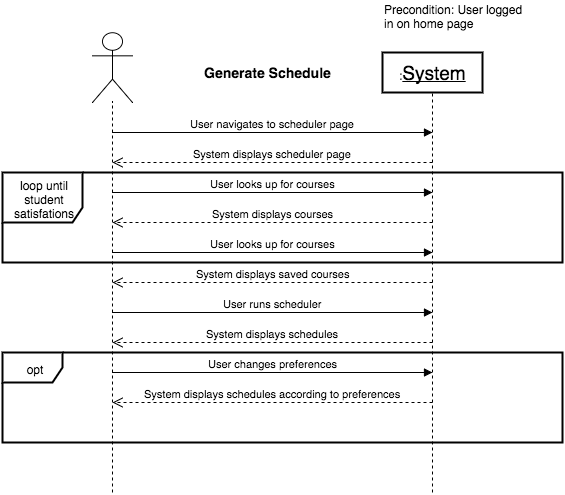

The diagram above was exported from draw.io. Its source (the exported page's mxGraphModel, read from the mxfile embedded in the PNG):
<mxGraphModel dx="2416" dy="970" grid="1" gridSize="10" guides="1" tooltips="1" connect="1" arrows="1" fold="1" page="1" pageScale="1" pageWidth="826" pageHeight="1169" background="#ffffff" math="0">
  <root>
    <mxCell id="0" />
    <mxCell id="1" parent="0" />
    <mxCell id="2" value="" style="endArrow=none;dashed=1;html=1;" edge="1" parent="1">
      <mxGeometry x="430" y="684" width="50" height="50" as="geometry">
        <mxPoint x="430" y="1084" as="sourcePoint" />
        <mxPoint x="430" y="684" as="targetPoint" />
      </mxGeometry>
    </mxCell>
    <mxCell id="3" value="" style="shape=umlActor;verticalLabelPosition=bottom;labelBackgroundColor=#ffffff;verticalAlign=top;html=1;" vertex="1" parent="1">
      <mxGeometry x="90" y="624" width="40" height="70" as="geometry" />
    </mxCell>
    <mxCell id="4" value="User navigates to scheduler page" style="html=1;verticalAlign=bottom;endArrow=block;" edge="1" parent="1">
      <mxGeometry x="110" y="724" width="80" as="geometry">
        <mxPoint x="110" y="724" as="sourcePoint" />
        <mxPoint x="430" y="724" as="targetPoint" />
      </mxGeometry>
    </mxCell>
    <mxCell id="5" value=":&lt;u&gt;&lt;font style=&quot;font-size: 19px&quot;&gt;System&lt;/font&gt;&lt;/u&gt;" style="html=1;strokeWidth=2;" vertex="1" parent="1">
      <mxGeometry x="380" y="644" width="100" height="40" as="geometry" />
    </mxCell>
    <mxCell id="6" value="System displays scheduler page" style="html=1;verticalAlign=bottom;endArrow=open;dashed=1;endSize=8;" edge="1" parent="1">
      <mxGeometry x="110" y="753.9999999999998" as="geometry">
        <mxPoint x="430" y="753.9999999999998" as="sourcePoint" />
        <mxPoint x="110" y="753.9999999999998" as="targetPoint" />
      </mxGeometry>
    </mxCell>
    <mxCell id="7" value="" style="endArrow=none;dashed=1;html=1;" edge="1" parent="1">
      <mxGeometry x="110" y="693" width="50" height="50" as="geometry">
        <mxPoint x="110" y="1084" as="sourcePoint" />
        <mxPoint x="110" y="693" as="targetPoint" />
      </mxGeometry>
    </mxCell>
    <mxCell id="8" value="User looks up for courses" style="html=1;verticalAlign=bottom;endArrow=block;" edge="1" parent="1">
      <mxGeometry x="110" y="784" width="80" as="geometry">
        <mxPoint x="110" y="783.9999999999998" as="sourcePoint" />
        <mxPoint x="430" y="783.9999999999998" as="targetPoint" />
      </mxGeometry>
    </mxCell>
    <mxCell id="9" value="System displays courses" style="html=1;verticalAlign=bottom;endArrow=open;dashed=1;endSize=8;" edge="1" parent="1">
      <mxGeometry x="110" y="814" as="geometry">
        <mxPoint x="430" y="813.9999999999998" as="sourcePoint" />
        <mxPoint x="110" y="813.9999999999998" as="targetPoint" />
      </mxGeometry>
    </mxCell>
    <mxCell id="10" value="User looks up for courses" style="html=1;verticalAlign=bottom;endArrow=block;" edge="1" parent="1">
      <mxGeometry x="110" y="844" width="80" as="geometry">
        <mxPoint x="110" y="843.9999999999998" as="sourcePoint" />
        <mxPoint x="430" y="843.9999999999998" as="targetPoint" />
      </mxGeometry>
    </mxCell>
    <mxCell id="11" value="loop until student satisfations" style="shape=umlFrame;whiteSpace=wrap;html=1;strokeWidth=2;width=80;height=50;" vertex="1" parent="1">
      <mxGeometry y="764" width="560" height="90" as="geometry" />
    </mxCell>
    <mxCell id="12" value="System displays saved courses" style="html=1;verticalAlign=bottom;endArrow=open;dashed=1;endSize=8;" edge="1" parent="1">
      <mxGeometry x="110" y="874" as="geometry">
        <mxPoint x="430" y="873.9999999999998" as="sourcePoint" />
        <mxPoint x="110" y="873.9999999999998" as="targetPoint" />
      </mxGeometry>
    </mxCell>
    <mxCell id="13" value="User runs scheduler" style="html=1;verticalAlign=bottom;endArrow=block;" edge="1" parent="1">
      <mxGeometry x="110" y="904" width="80" as="geometry">
        <mxPoint x="110" y="903.9999999999998" as="sourcePoint" />
        <mxPoint x="430" y="903.9999999999998" as="targetPoint" />
      </mxGeometry>
    </mxCell>
    <mxCell id="14" value="System displays schedules" style="html=1;verticalAlign=bottom;endArrow=open;dashed=1;endSize=8;" edge="1" parent="1">
      <mxGeometry x="110" y="934" as="geometry">
        <mxPoint x="430" y="933.9999999999998" as="sourcePoint" />
        <mxPoint x="110" y="933.9999999999998" as="targetPoint" />
      </mxGeometry>
    </mxCell>
    <mxCell id="15" value="User changes preferences" style="html=1;verticalAlign=bottom;endArrow=block;" edge="1" parent="1">
      <mxGeometry x="110" y="964" width="80" as="geometry">
        <mxPoint x="110" y="963.9999999999998" as="sourcePoint" />
        <mxPoint x="430" y="963.9999999999998" as="targetPoint" />
      </mxGeometry>
    </mxCell>
    <mxCell id="16" value="System displays schedules according to preferences" style="html=1;verticalAlign=bottom;endArrow=open;dashed=1;endSize=8;" edge="1" parent="1">
      <mxGeometry x="110" y="994" as="geometry">
        <mxPoint x="430" y="993.9999999999998" as="sourcePoint" />
        <mxPoint x="110" y="993.9999999999998" as="targetPoint" />
      </mxGeometry>
    </mxCell>
    <mxCell id="17" value="opt" style="shape=umlFrame;whiteSpace=wrap;html=1;strokeWidth=2;" vertex="1" parent="1">
      <mxGeometry y="944" width="560" height="90" as="geometry" />
    </mxCell>
    <mxCell id="18" value="&lt;span&gt;Precondition: User logged&amp;nbsp;&lt;/span&gt;&lt;div&gt;in on home page&lt;/div&gt;" style="text;html=1;resizable=0;points=[];autosize=1;align=left;verticalAlign=top;spacingTop=-4;" vertex="1" parent="1">
      <mxGeometry x="380" y="594" width="160" height="30" as="geometry" />
    </mxCell>
    <mxCell id="19" value="&lt;font style=&quot;font-size: 14px&quot;&gt;Generate Schedule&lt;/font&gt;" style="text;html=1;align=center;fontStyle=1;verticalAlign=middle;spacingLeft=3;spacingRight=3;strokeColor=none;rotatable=0;points=[[0,0.5],[1,0.5]];portConstraint=eastwest;" vertex="1" parent="1">
      <mxGeometry x="200" y="651" width="130" height="26" as="geometry" />
    </mxCell>
  </root>
</mxGraphModel>